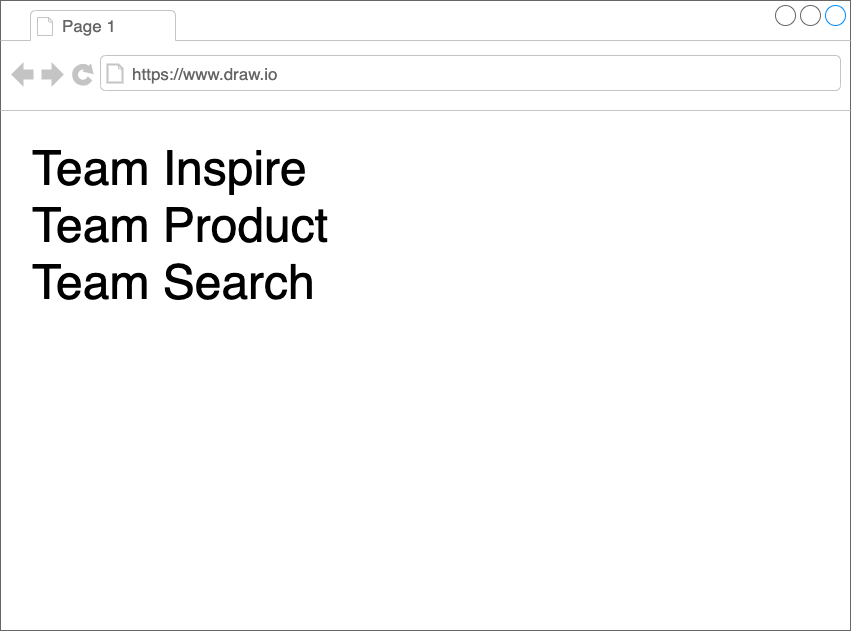

The diagram above was exported from draw.io. Its source (the exported page's mxGraphModel, read from the mxfile embedded in the PNG):
<mxGraphModel dx="2245" dy="1005" grid="1" gridSize="10" guides="1" tooltips="1" connect="1" arrows="1" fold="1" page="1" pageScale="1" pageWidth="850" pageHeight="1100" math="0" shadow="0">
  <root>
    <mxCell id="0" />
    <mxCell id="1" parent="0" />
    <mxCell id="3" value="" style="strokeWidth=1;shadow=0;dashed=0;align=center;html=1;shape=mxgraph.mockup.containers.browserWindow;rSize=0;strokeColor=#666666;strokeColor2=#008cff;strokeColor3=#c4c4c4;mainText=,;recursiveResize=0;" parent="1" vertex="1">
      <mxGeometry y="10" width="850" height="630" as="geometry" />
    </mxCell>
    <mxCell id="5" value="&lt;font style=&quot;font-size: 48px ; line-height: 120%&quot;&gt;Team Inspire&lt;br&gt;Team Product&lt;br&gt;Team Search&lt;br&gt;&lt;/font&gt;" style="rounded=0;whiteSpace=wrap;html=1;strokeWidth=4;dashed=1;fillColor=none;align=left;strokeColor=none;" parent="3" vertex="1">
      <mxGeometry x="30" y="140" width="540" height="170" as="geometry" />
    </mxCell>
    <mxCell id="6" value="Page 1" style="strokeWidth=1;shadow=0;dashed=0;align=center;html=1;shape=mxgraph.mockup.containers.anchor;fontSize=17;fontColor=#666666;align=left;" parent="3" vertex="1">
      <mxGeometry x="60" y="12" width="110" height="26" as="geometry" />
    </mxCell>
    <mxCell id="7" value="https://www.draw.io" style="strokeWidth=1;shadow=0;dashed=0;align=center;html=1;shape=mxgraph.mockup.containers.anchor;rSize=0;fontSize=17;fontColor=#666666;align=left;" parent="3" vertex="1">
      <mxGeometry x="130" y="60" width="250" height="26" as="geometry" />
    </mxCell>
  </root>
</mxGraphModel>